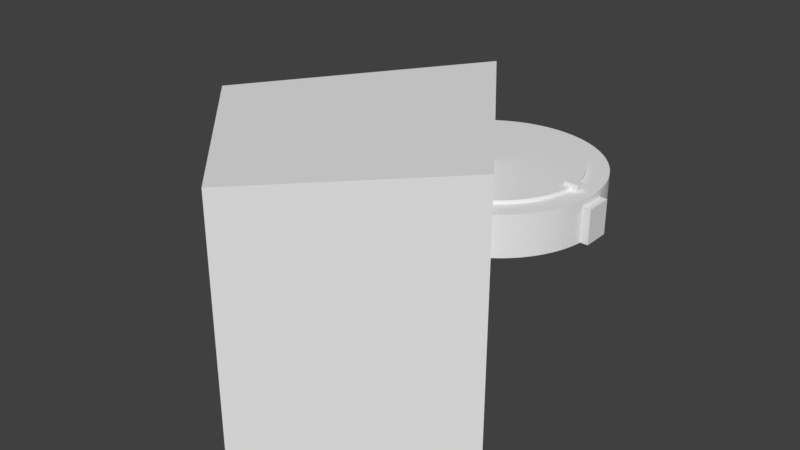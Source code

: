 # Source: compass_handle6.blend  (saved by Blender 2.79.0; exported with 4.5.12 LTS)
import bpy
from mathutils import Matrix  # noqa: F401  (used for matrix-valued properties, if any)

bpy.ops.wm.read_factory_settings(use_empty=True)
scene = bpy.context.scene
scene.name = 'Scene'

# ---- collections
col_collection_1 = bpy.data.collections.new('Collection 1'); scene.collection.children.link(col_collection_1)

# ---- world
world_world = bpy.data.worlds.new('World'); scene.world = world_world
world_world.color = (0.05088, 0.05088, 0.05088)
world_world.use_sun_shadow = False
world_world.sun_shadow_jitter_overblur = 0.0
world_world.cycles.sampling_method = 'MANUAL'

# ---- meshes
me_cube_003 = bpy.data.meshes.new('Cube.003')
me_cube_003.from_pydata([(-7.9, -0.135, -0.575), (-7.9, -0.135, 1.425), (-7.9, 0.135, -0.575), (-7.9, 0.135, 1.425), (-6.1, -0.135, -0.575), (-6.1, -0.135, 1.425), (-6.1, 0.135, -0.575), (-6.1, 0.135, 1.425)], [], [(0, 1, 3, 2), (2, 3, 7, 6), (6, 7, 5, 4), (4, 5, 1, 0), (2, 6, 4, 0), (7, 3, 1, 5)])
me_cube_003.use_remesh_preserve_volume = False
me_cube_003.use_remesh_preserve_attributes = False
me_cube_003.use_mirror_vertex_groups = False
me_cube_003.update()
me_cube_002 = bpy.data.meshes.new('Cube.002')
me_cube_002.from_pydata([(-0.5667, -0.135, -0.575), (-0.5667, -0.135, 1.425), (-0.5667, 0.135, -0.575), (-0.5667, 0.135, 1.425), (1.233, -0.135, -0.575), (1.233, -0.135, 1.425), (1.233, 0.135, -0.575), (1.233, 0.135, 1.425)], [], [(0, 1, 3, 2), (2, 3, 7, 6), (6, 7, 5, 4), (4, 5, 1, 0), (2, 6, 4, 0), (7, 3, 1, 5)])
me_cube_002.use_remesh_preserve_volume = False
me_cube_002.use_remesh_preserve_attributes = False
me_cube_002.use_mirror_vertex_groups = False
me_cube_002.update()
me_cube_001 = bpy.data.meshes.new('Cube.001')
me_cube_001.from_pydata([(-4.333, -1.0, -0.15), (-4.333, -1.0, 1.0), (-4.333, 1.0, -0.15), (-4.333, 1.0, 1.0), (-2.333, -1.0, -0.15), (-2.333, -1.0, 1.0), (-2.333, 1.0, -0.15), (-2.333, 1.0, 1.0)], [], [(0, 1, 3, 2), (2, 3, 7, 6), (6, 7, 5, 4), (4, 5, 1, 0), (2, 6, 4, 0), (7, 3, 1, 5)])
me_cube_001.use_remesh_preserve_volume = False
me_cube_001.use_remesh_preserve_attributes = False
me_cube_001.use_mirror_vertex_groups = False
me_cube_001.update()
me_cube = bpy.data.meshes.new('Cube')
me_cube.from_pydata([(-8.667, -0.15, 0.5), (6.667, -0.15, 0.5), (-8.667, 0.15, 0.5), (6.667, 0.15, 0.5), (-8.667, -0.15, 0.3), (6.667, -0.15, 0.3), (-8.667, 0.15, 0.3), (6.667, 0.15, 0.3)], [], [(0, 1, 3, 2), (2, 3, 7, 6), (6, 7, 5, 4), (4, 5, 1, 0), (2, 6, 4, 0), (7, 3, 1, 5)])
me_cube.use_remesh_preserve_volume = False
me_cube.use_remesh_preserve_attributes = False
me_cube.use_mirror_vertex_groups = False
me_cube.update()
me_rightlump = bpy.data.meshes.new('RightLump')
me_rightlump.from_pydata([(3.3, -0.4, -0.55), (3.3, -0.4, 0.45), (3.3, 0.4, -0.55), (3.3, 0.4, 0.45), (2.85, -0.4, -0.55), (2.85, -0.4, 0.45), (2.85, 0.4, -0.55), (2.85, 0.4, 0.45)], [], [(0, 1, 3, 2), (2, 3, 7, 6), (6, 7, 5, 4), (4, 5, 1, 0), (2, 6, 4, 0), (7, 3, 1, 5)])
me_rightlump.use_remesh_preserve_volume = False
me_rightlump.use_remesh_preserve_attributes = False
me_rightlump.use_mirror_vertex_groups = False
me_rightlump.update()
me_openingcut = bpy.data.meshes.new('OpeningCut')
me_openingcut.from_pydata([(-4.015, -5.734, -3.5), (-4.015, -5.734, 3.5), (0.0, 0.0, -3.5), (0.0, 0.0, 3.5), (0.0, -9.899, -3.5), (0.0, -9.899, 3.5), (4.015, -5.734, -3.5), (4.015, -5.734, 3.5)], [], [(0, 1, 3, 2), (2, 3, 7, 6), (6, 7, 5, 4), (4, 5, 1, 0), (2, 6, 4, 0), (7, 3, 1, 5)])
me_openingcut.use_remesh_preserve_volume = False
me_openingcut.use_remesh_preserve_attributes = False
me_openingcut.use_mirror_vertex_groups = False
me_openingcut.update()
me_handle = bpy.data.meshes.new('Handle')
me_handle.from_pydata([(-4.076, 1.66, -0.55), (-4.076, 1.66, 0.45), (-3.476, 2.7, -0.55), (-3.476, 2.7, 0.45), (-2.177, 1.95, -0.55), (-2.177, 1.95, 0.45), (-2.777, 0.9104, -0.55), (-2.777, 0.9104, 0.45)], [], [(0, 1, 3, 2), (4, 5, 7, 6), (6, 7, 1, 0), (2, 3, 5, 4), (1, 7, 5, 3), (2, 4, 6, 0)])
me_handle.use_remesh_preserve_volume = False
me_handle.use_remesh_preserve_attributes = False
me_handle.use_mirror_vertex_groups = False
me_handle.update()
me_compassridgecut = bpy.data.meshes.new('CompassRidgeCut')
me_compassridgecut.from_pydata([(2.3, -0.125, -0.75), (2.3, -0.125, 0.85), (2.3, 0.125, -0.75), (2.3, 0.125, 0.85), (2.725, -0.125, -0.75), (2.725, -0.125, 0.85), (2.725, 0.125, -0.75), (2.725, 0.125, 0.85), (-2.3, -0.125, -0.75), (-2.3, -0.125, 0.85), (-2.3, 0.125, -0.75), (-2.3, 0.125, 0.85), (-2.725, -0.125, -0.75), (-2.725, -0.125, 0.85), (-2.725, 0.125, -0.75), (-2.725, 0.125, 0.85)], [], [(0, 1, 3, 2), (2, 3, 7, 6), (6, 7, 5, 4), (4, 5, 1, 0), (2, 6, 4, 0), (7, 3, 1, 5), (8, 9, 11, 10), (10, 11, 15, 14), (14, 15, 13, 12), (12, 13, 9, 8), (10, 14, 12, 8), (15, 11, 9, 13)])
me_compassridgecut.use_remesh_preserve_volume = False
me_compassridgecut.use_remesh_preserve_attributes = False
me_compassridgecut.use_mirror_vertex_groups = False
me_compassridgecut.update()
me_compasscut = bpy.data.meshes.new('CompassCut')
me_compasscut.from_pydata([(0.0, 2.5, -0.65), (0.0, 2.5, 0.75), (0.1227, 2.497, -0.65), (0.1227, 2.497, 0.75), (0.245, 2.488, -0.65), (0.245, 2.488, 0.75), (0.3668, 2.473, -0.65), (0.3668, 2.473, 0.75), (0.4877, 2.452, -0.65), (0.4877, 2.452, 0.75), (0.6075, 2.425, -0.65), (0.6075, 2.425, 0.75), (0.7257, 2.392, -0.65), (0.7257, 2.392, 0.75), (0.8422, 2.354, -0.65), (0.8422, 2.354, 0.75), (0.9567, 2.31, -0.65), (0.9567, 2.31, 0.75), (1.069, 2.26, -0.65), (1.069, 2.26, 0.75), (1.178, 2.205, -0.65), (1.178, 2.205, 0.75), (1.285, 2.144, -0.65), (1.285, 2.144, 0.75), (1.389, 2.079, -0.65), (1.389, 2.079, 0.75), (1.489, 2.008, -0.65), (1.489, 2.008, 0.75), (1.586, 1.933, -0.65), (1.586, 1.933, 0.75), (1.679, 1.852, -0.65), (1.679, 1.852, 0.75), (1.768, 1.768, -0.65), (1.768, 1.768, 0.75), (1.852, 1.679, -0.65), (1.852, 1.679, 0.75), (1.933, 1.586, -0.65), (1.933, 1.586, 0.75), (2.008, 1.489, -0.65), (2.008, 1.489, 0.75), (2.079, 1.389, -0.65), (2.079, 1.389, 0.75), (2.144, 1.285, -0.65), (2.144, 1.285, 0.75), (2.205, 1.178, -0.65), (2.205, 1.178, 0.75), (2.26, 1.069, -0.65), (2.26, 1.069, 0.75), (2.31, 0.9567, -0.65), (2.31, 0.9567, 0.75), (2.354, 0.8422, -0.65), (2.354, 0.8422, 0.75), (2.392, 0.7257, -0.65), (2.392, 0.7257, 0.75), (2.425, 0.6074, -0.65), (2.425, 0.6074, 0.75), (2.452, 0.4877, -0.65), (2.452, 0.4877, 0.75), (2.473, 0.3668, -0.65), (2.473, 0.3668, 0.75), (2.488, 0.245, -0.65), (2.488, 0.245, 0.75), (2.497, 0.1227, -0.65), (2.497, 0.1227, 0.75), (2.5, -1.003e-06, -0.65), (2.5, -1.003e-06, 0.75), (2.497, -0.1227, -0.65), (2.497, -0.1227, 0.75), (2.488, -0.245, -0.65), (2.488, -0.245, 0.75), (2.473, -0.3668, -0.65), (2.473, -0.3668, 0.75), (2.452, -0.4877, -0.65), (2.452, -0.4877, 0.75), (2.425, -0.6075, -0.65), (2.425, -0.6075, 0.75), (2.392, -0.7257, -0.65), (2.392, -0.7257, 0.75), (2.354, -0.8422, -0.65), (2.354, -0.8422, 0.75), (2.31, -0.9567, -0.65), (2.31, -0.9567, 0.75), (2.26, -1.069, -0.65), (2.26, -1.069, 0.75), (2.205, -1.178, -0.65), (2.205, -1.178, 0.75), (2.144, -1.285, -0.65), (2.144, -1.285, 0.75), (2.079, -1.389, -0.65), (2.079, -1.389, 0.75), (2.008, -1.489, -0.65), (2.008, -1.489, 0.75), (1.933, -1.586, -0.65), (1.933, -1.586, 0.75), (1.852, -1.679, -0.65), (1.852, -1.679, 0.75), (1.768, -1.768, -0.65), (1.768, -1.768, 0.75), (1.679, -1.852, -0.65), (1.679, -1.852, 0.75), (1.586, -1.933, -0.65), (1.586, -1.933, 0.75), (1.489, -2.008, -0.65), (1.489, -2.008, 0.75), (1.389, -2.079, -0.65), (1.389, -2.079, 0.75), (1.285, -2.144, -0.65), (1.285, -2.144, 0.75), (1.178, -2.205, -0.65), (1.178, -2.205, 0.75), (1.069, -2.26, -0.65), (1.069, -2.26, 0.75), (0.9567, -2.31, -0.65), (0.9567, -2.31, 0.75), (0.8422, -2.354, -0.65), (0.8422, -2.354, 0.75), (0.7257, -2.392, -0.65), (0.7257, -2.392, 0.75), (0.6075, -2.425, -0.65), (0.6075, -2.425, 0.75), (0.4877, -2.452, -0.65), (0.4877, -2.452, 0.75), (0.3668, -2.473, -0.65), (0.3668, -2.473, 0.75), (0.245, -2.488, -0.65), (0.245, -2.488, 0.75), (0.1227, -2.497, -0.65), (0.1227, -2.497, 0.75), (4.55e-06, -2.5, -0.65), (4.55e-06, -2.5, 0.75), (-0.1227, -2.497, -0.65), (-0.1227, -2.497, 0.75), (-0.245, -2.488, -0.65), (-0.245, -2.488, 0.75), (-0.3668, -2.473, -0.65), (-0.3668, -2.473, 0.75), (-0.4877, -2.452, -0.65), (-0.4877, -2.452, 0.75), (-0.6074, -2.425, -0.65), (-0.6074, -2.425, 0.75), (-0.7257, -2.392, -0.65), (-0.7257, -2.392, 0.75), (-0.8422, -2.354, -0.65), (-0.8422, -2.354, 0.75), (-0.9567, -2.31, -0.65), (-0.9567, -2.31, 0.75), (-1.069, -2.26, -0.65), (-1.069, -2.26, 0.75), (-1.178, -2.205, -0.65), (-1.178, -2.205, 0.75), (-1.285, -2.144, -0.65), (-1.285, -2.144, 0.75), (-1.389, -2.079, -0.65), (-1.389, -2.079, 0.75), (-1.489, -2.008, -0.65), (-1.489, -2.008, 0.75), (-1.586, -1.933, -0.65), (-1.586, -1.933, 0.75), (-1.679, -1.852, -0.65), (-1.679, -1.852, 0.75), (-1.768, -1.768, -0.65), (-1.768, -1.768, 0.75), (-1.852, -1.679, -0.65), (-1.852, -1.679, 0.75), (-1.933, -1.586, -0.65), (-1.933, -1.586, 0.75), (-2.008, -1.489, -0.65), (-2.008, -1.489, 0.75), (-2.079, -1.389, -0.65), (-2.079, -1.389, 0.75), (-2.144, -1.285, -0.65), (-2.144, -1.285, 0.75), (-2.205, -1.178, -0.65), (-2.205, -1.178, 0.75), (-2.26, -1.069, -0.65), (-2.26, -1.069, 0.75), (-2.31, -0.9567, -0.65), (-2.31, -0.9567, 0.75), (-2.354, -0.8422, -0.65), (-2.354, -0.8422, 0.75), (-2.392, -0.7257, -0.65), (-2.392, -0.7257, 0.75), (-2.425, -0.6075, -0.65), (-2.425, -0.6075, 0.75), (-2.452, -0.4877, -0.65), (-2.452, -0.4877, 0.75), (-2.473, -0.3668, -0.65), (-2.473, -0.3668, 0.75), (-2.488, -0.245, -0.65), (-2.488, -0.245, 0.75), (-2.497, -0.1227, -0.65), (-2.497, -0.1227, 0.75), (-2.5, -3.546e-06, -0.65), (-2.5, -3.546e-06, 0.75), (-2.497, 0.1227, -0.65), (-2.497, 0.1227, 0.75), (-2.488, 0.245, -0.65), (-2.488, 0.245, 0.75), (-2.473, 0.3668, -0.65), (-2.473, 0.3668, 0.75), (-2.452, 0.4877, -0.65), (-2.452, 0.4877, 0.75), (-2.425, 0.6074, -0.65), (-2.425, 0.6074, 0.75), (-2.392, 0.7257, -0.65), (-2.392, 0.7257, 0.75), (-2.354, 0.8422, -0.65), (-2.354, 0.8422, 0.75), (-2.31, 0.9567, -0.65), (-2.31, 0.9567, 0.75), (-2.26, 1.069, -0.65), (-2.26, 1.069, 0.75), (-2.205, 1.178, -0.65), (-2.205, 1.178, 0.75), (-2.144, 1.285, -0.65), (-2.144, 1.285, 0.75), (-2.079, 1.389, -0.65), (-2.079, 1.389, 0.75), (-2.008, 1.489, -0.65), (-2.008, 1.489, 0.75), (-1.933, 1.586, -0.65), (-1.933, 1.586, 0.75), (-1.852, 1.679, -0.65), (-1.852, 1.679, 0.75), (-1.768, 1.768, -0.65), (-1.768, 1.768, 0.75), (-1.679, 1.852, -0.65), (-1.679, 1.852, 0.75), (-1.586, 1.933, -0.65), (-1.586, 1.933, 0.75), (-1.489, 2.008, -0.65), (-1.489, 2.008, 0.75), (-1.389, 2.079, -0.65), (-1.389, 2.079, 0.75), (-1.285, 2.144, -0.65), (-1.285, 2.144, 0.75), (-1.178, 2.205, -0.65), (-1.178, 2.205, 0.75), (-1.069, 2.26, -0.65), (-1.069, 2.26, 0.75), (-0.9567, 2.31, -0.65), (-0.9567, 2.31, 0.75), (-0.8422, 2.354, -0.65), (-0.8422, 2.354, 0.75), (-0.7257, 2.392, -0.65), (-0.7257, 2.392, 0.75), (-0.6074, 2.425, -0.65), (-0.6074, 2.425, 0.75), (-0.4877, 2.452, -0.65), (-0.4877, 2.452, 0.75), (-0.3668, 2.473, -0.65), (-0.3668, 2.473, 0.75), (-0.245, 2.488, -0.65), (-0.245, 2.488, 0.75), (-0.1227, 2.497, -0.65), (-0.1227, 2.497, 0.75)], [], [(0, 1, 3, 2), (2, 3, 5, 4), (4, 5, 7, 6), (6, 7, 9, 8), (8, 9, 11, 10), (10, 11, 13, 12), (12, 13, 15, 14), (14, 15, 17, 16), (16, 17, 19, 18), (18, 19, 21, 20), (20, 21, 23, 22), (22, 23, 25, 24), (24, 25, 27, 26), (26, 27, 29, 28), (28, 29, 31, 30), (30, 31, 33, 32), (32, 33, 35, 34), (34, 35, 37, 36), (36, 37, 39, 38), (38, 39, 41, 40), (40, 41, 43, 42), (42, 43, 45, 44), (44, 45, 47, 46), (46, 47, 49, 48), (48, 49, 51, 50), (50, 51, 53, 52), (52, 53, 55, 54), (54, 55, 57, 56), (56, 57, 59, 58), (58, 59, 61, 60), (60, 61, 63, 62), (62, 63, 65, 64), (64, 65, 67, 66), (66, 67, 69, 68), (68, 69, 71, 70), (70, 71, 73, 72), (72, 73, 75, 74), (74, 75, 77, 76), (76, 77, 79, 78), (78, 79, 81, 80), (80, 81, 83, 82), (82, 83, 85, 84), (84, 85, 87, 86), (86, 87, 89, 88), (88, 89, 91, 90), (90, 91, 93, 92), (92, 93, 95, 94), (94, 95, 97, 96), (96, 97, 99, 98), (98, 99, 101, 100), (100, 101, 103, 102), (102, 103, 105, 104), (104, 105, 107, 106), (106, 107, 109, 108), (108, 109, 111, 110), (110, 111, 113, 112), (112, 113, 115, 114), (114, 115, 117, 116), (116, 117, 119, 118), (118, 119, 121, 120), (120, 121, 123, 122), (122, 123, 125, 124), (124, 125, 127, 126), (126, 127, 129, 128), (128, 129, 131, 130), (130, 131, 133, 132), (132, 133, 135, 134), (134, 135, 137, 136), (136, 137, 139, 138), (138, 139, 141, 140), (140, 141, 143, 142), (142, 143, 145, 144), (144, 145, 147, 146), (146, 147, 149, 148), (148, 149, 151, 150), (150, 151, 153, 152), (152, 153, 155, 154), (154, 155, 157, 156), (156, 157, 159, 158), (158, 159, 161, 160), (160, 161, 163, 162), (162, 163, 165, 164), (164, 165, 167, 166), (166, 167, 169, 168), (168, 169, 171, 170), (170, 171, 173, 172), (172, 173, 175, 174), (174, 175, 177, 176), (176, 177, 179, 178), (178, 179, 181, 180), (180, 181, 183, 182), (182, 183, 185, 184), (184, 185, 187, 186), (186, 187, 189, 188), (188, 189, 191, 190), (190, 191, 193, 192), (192, 193, 195, 194), (194, 195, 197, 196), (196, 197, 199, 198), (198, 199, 201, 200), (200, 201, 203, 202), (202, 203, 205, 204), (204, 205, 207, 206), (206, 207, 209, 208), (208, 209, 211, 210), (210, 211, 213, 212), (212, 213, 215, 214), (214, 215, 217, 216), (216, 217, 219, 218), (218, 219, 221, 220), (220, 221, 223, 222), (222, 223, 225, 224), (224, 225, 227, 226), (226, 227, 229, 228), (228, 229, 231, 230), (230, 231, 233, 232), (232, 233, 235, 234), (234, 235, 237, 236), (236, 237, 239, 238), (238, 239, 241, 240), (240, 241, 243, 242), (242, 243, 245, 244), (244, 245, 247, 246), (246, 247, 249, 248), (248, 249, 251, 250), (250, 251, 253, 252), (3, 1, 255, 253, 251, 249, 247, 245, 243, 241, 239, 237, 235, 233, 231, 229, 227, 225, 223, 221, 219, 217, 215, 213, 211, 209, 207, 205, 203, 201, 199, 197, 195, 193, 191, 189, 187, 185, 183, 181, 179, 177, 175, 173, 171, 169, 167, 165, 163, 161, 159, 157, 155, 153, 151, 149, 147, 145, 143, 141, 139, 137, 135, 133, 131, 129, 127, 125, 123, 121, 119, 117, 115, 113, 111, 109, 107, 105, 103, 101, 99, 97, 95, 93, 91, 89, 87, 85, 83, 81, 79, 77, 75, 73, 71, 69, 67, 65, 63, 61, 59, 57, 55, 53, 51, 49, 47, 45, 43, 41, 39, 37, 35, 33, 31, 29, 27, 25, 23, 21, 19, 17, 15, 13, 11, 9, 7, 5), (252, 253, 255, 254), (254, 255, 1, 0), (0, 2, 4, 6, 8, 10, 12, 14, 16, 18, 20, 22, 24, 26, 28, 30, 32, 34, 36, 38, 40, 42, 44, 46, 48, 50, 52, 54, 56, 58, 60, 62, 64, 66, 68, 70, 72, 74, 76, 78, 80, 82, 84, 86, 88, 90, 92, 94, 96, 98, 100, 102, 104, 106, 108, 110, 112, 114, 116, 118, 120, 122, 124, 126, 128, 130, 132, 134, 136, 138, 140, 142, 144, 146, 148, 150, 152, 154, 156, 158, 160, 162, 164, 166, 168, 170, 172, 174, 176, 178, 180, 182, 184, 186, 188, 190, 192, 194, 196, 198, 200, 202, 204, 206, 208, 210, 212, 214, 216, 218, 220, 222, 224, 226, 228, 230, 232, 234, 236, 238, 240, 242, 244, 246, 248, 250, 252, 254)])
me_compasscut.use_remesh_preserve_volume = False
me_compasscut.use_remesh_preserve_attributes = False
me_compasscut.use_mirror_vertex_groups = False
me_compasscut.update()
me_main = bpy.data.meshes.new('Main')
me_main.from_pydata([(0.0, 3.1, -0.55), (0.0, 3.1, 0.65), (0.1521, 3.096, -0.55), (0.1521, 3.096, 0.65), (0.3039, 3.085, -0.55), (0.3039, 3.085, 0.65), (0.4549, 3.066, -0.55), (0.4549, 3.066, 0.65), (0.6048, 3.04, -0.55), (0.6048, 3.04, 0.65), (0.7532, 3.007, -0.55), (0.7532, 3.007, 0.65), (0.8999, 2.967, -0.55), (0.8999, 2.967, 0.65), (1.044, 2.919, -0.55), (1.044, 2.919, 0.65), (1.186, 2.864, -0.55), (1.186, 2.864, 0.65), (1.325, 2.802, -0.55), (1.325, 2.802, 0.65), (1.461, 2.734, -0.55), (1.461, 2.734, 0.65), (1.594, 2.659, -0.55), (1.594, 2.659, 0.65), (1.722, 2.578, -0.55), (1.722, 2.578, 0.65), (1.847, 2.49, -0.55), (1.847, 2.49, 0.65), (1.967, 2.396, -0.55), (1.967, 2.396, 0.65), (2.082, 2.297, -0.55), (2.082, 2.297, 0.65), (2.192, 2.192, -0.55), (2.192, 2.192, 0.65), (2.297, 2.082, -0.55), (2.297, 2.082, 0.65), (2.396, 1.967, -0.55), (2.396, 1.967, 0.65), (2.49, 1.847, -0.55), (2.49, 1.847, 0.65), (2.578, 1.722, -0.55), (2.578, 1.722, 0.65), (2.659, 1.594, -0.55), (2.659, 1.594, 0.65), (2.734, 1.461, -0.55), (2.734, 1.461, 0.65), (2.802, 1.325, -0.55), (2.802, 1.325, 0.65), (2.864, 1.186, -0.55), (2.864, 1.186, 0.65), (2.919, 1.044, -0.55), (2.919, 1.044, 0.65), (2.967, 0.8999, -0.55), (2.967, 0.8999, 0.65), (3.007, 0.7532, -0.55), (3.007, 0.7532, 0.65), (3.04, 0.6048, -0.55), (3.04, 0.6048, 0.65), (3.066, 0.4549, -0.55), (3.066, 0.4549, 0.65), (3.085, 0.3039, -0.55), (3.085, 0.3039, 0.65), (3.096, 0.1521, -0.55), (3.096, 0.1521, 0.65), (3.1, -1.244e-06, -0.55), (3.1, -1.244e-06, 0.65), (3.096, -0.1521, -0.55), (3.096, -0.1521, 0.65), (3.085, -0.3039, -0.55), (3.085, -0.3039, 0.65), (3.066, -0.4549, -0.55), (3.066, -0.4549, 0.65), (3.04, -0.6048, -0.55), (3.04, -0.6048, 0.65), (3.007, -0.7532, -0.55), (3.007, -0.7532, 0.65), (2.967, -0.8999, -0.55), (2.967, -0.8999, 0.65), (2.919, -1.044, -0.55), (2.919, -1.044, 0.65), (2.864, -1.186, -0.55), (2.864, -1.186, 0.65), (2.802, -1.325, -0.55), (2.802, -1.325, 0.65), (2.734, -1.461, -0.55), (2.734, -1.461, 0.65), (2.659, -1.594, -0.55), (2.659, -1.594, 0.65), (2.578, -1.722, -0.55), (2.578, -1.722, 0.65), (2.49, -1.847, -0.55), (2.49, -1.847, 0.65), (2.396, -1.967, -0.55), (2.396, -1.967, 0.65), (2.297, -2.082, -0.55), (2.297, -2.082, 0.65), (2.192, -2.192, -0.55), (2.192, -2.192, 0.65), (2.082, -2.297, -0.55), (2.082, -2.297, 0.65), (1.967, -2.396, -0.55), (1.967, -2.396, 0.65), (1.847, -2.49, -0.55), (1.847, -2.49, 0.65), (1.722, -2.578, -0.55), (1.722, -2.578, 0.65), (1.594, -2.659, -0.55), (1.594, -2.659, 0.65), (1.461, -2.734, -0.55), (1.461, -2.734, 0.65), (1.325, -2.802, -0.55), (1.325, -2.802, 0.65), (1.186, -2.864, -0.55), (1.186, -2.864, 0.65), (1.044, -2.919, -0.55), (1.044, -2.919, 0.65), (0.8999, -2.967, -0.55), (0.8999, -2.967, 0.65), (0.7532, -3.007, -0.55), (0.7532, -3.007, 0.65), (0.6048, -3.04, -0.55), (0.6048, -3.04, 0.65), (0.4549, -3.066, -0.55), (0.4549, -3.066, 0.65), (0.3039, -3.085, -0.55), (0.3039, -3.085, 0.65), (0.1521, -3.096, -0.55), (0.1521, -3.096, 0.65), (5.642e-06, -3.1, -0.55), (5.642e-06, -3.1, 0.65), (-0.1521, -3.096, -0.55), (-0.1521, -3.096, 0.65), (-0.3038, -3.085, -0.55), (-0.3038, -3.085, 0.65), (-0.4549, -3.066, -0.55), (-0.4549, -3.066, 0.65), (-0.6048, -3.04, -0.55), (-0.6048, -3.04, 0.65), (-0.7532, -3.007, -0.55), (-0.7532, -3.007, 0.65), (-0.8999, -2.967, -0.55), (-0.8999, -2.967, 0.65), (-1.044, -2.919, -0.55), (-1.044, -2.919, 0.65), (-1.186, -2.864, -0.55), (-1.186, -2.864, 0.65), (-1.325, -2.802, -0.55), (-1.325, -2.802, 0.65), (-1.461, -2.734, -0.55), (-1.461, -2.734, 0.65), (-1.594, -2.659, -0.55), (-1.594, -2.659, 0.65), (-1.722, -2.578, -0.55), (-1.722, -2.578, 0.65), (-1.847, -2.49, -0.55), (-1.847, -2.49, 0.65), (-1.967, -2.396, -0.55), (-1.967, -2.396, 0.65), (-2.082, -2.297, -0.55), (-2.082, -2.297, 0.65), (-2.192, -2.192, -0.55), (-2.192, -2.192, 0.65), (-2.297, -2.082, -0.55), (-2.297, -2.082, 0.65), (-2.396, -1.967, -0.55), (-2.396, -1.967, 0.65), (-2.49, -1.847, -0.55), (-2.49, -1.847, 0.65), (-2.578, -1.722, -0.55), (-2.578, -1.722, 0.65), (-2.659, -1.594, -0.55), (-2.659, -1.594, 0.65), (-2.734, -1.461, -0.55), (-2.734, -1.461, 0.65), (-2.802, -1.325, -0.55), (-2.802, -1.325, 0.65), (-2.864, -1.186, -0.55), (-2.864, -1.186, 0.65), (-2.919, -1.044, -0.55), (-2.919, -1.044, 0.65), (-2.967, -0.8999, -0.55), (-2.967, -0.8999, 0.65), (-3.007, -0.7532, -0.55), (-3.007, -0.7532, 0.65), (-3.04, -0.6048, -0.55), (-3.04, -0.6048, 0.65), (-3.066, -0.4549, -0.55), (-3.066, -0.4549, 0.65), (-3.085, -0.3039, -0.55), (-3.085, -0.3039, 0.65), (-3.096, -0.1521, -0.55), (-3.096, -0.1521, 0.65), (-3.1, -4.398e-06, -0.55), (-3.1, -4.398e-06, 0.65), (-3.096, 0.1521, -0.55), (-3.096, 0.1521, 0.65), (-3.085, 0.3038, -0.55), (-3.085, 0.3038, 0.65), (-3.066, 0.4549, -0.55), (-3.066, 0.4549, 0.65), (-3.04, 0.6048, -0.55), (-3.04, 0.6048, 0.65), (-3.007, 0.7532, -0.55), (-3.007, 0.7532, 0.65), (-2.967, 0.8999, -0.55), (-2.967, 0.8999, 0.65), (-2.919, 1.044, -0.55), (-2.919, 1.044, 0.65), (-2.864, 1.186, -0.55), (-2.864, 1.186, 0.65), (-2.802, 1.325, -0.55), (-2.802, 1.325, 0.65), (-2.734, 1.461, -0.55), (-2.734, 1.461, 0.65), (-2.659, 1.594, -0.55), (-2.659, 1.594, 0.65), (-2.578, 1.722, -0.55), (-2.578, 1.722, 0.65), (-2.49, 1.847, -0.55), (-2.49, 1.847, 0.65), (-2.396, 1.967, -0.55), (-2.396, 1.967, 0.65), (-2.297, 2.082, -0.55), (-2.297, 2.082, 0.65), (-2.192, 2.192, -0.55), (-2.192, 2.192, 0.65), (-2.082, 2.297, -0.55), (-2.082, 2.297, 0.65), (-1.967, 2.396, -0.55), (-1.967, 2.396, 0.65), (-1.847, 2.49, -0.55), (-1.847, 2.49, 0.65), (-1.722, 2.578, -0.55), (-1.722, 2.578, 0.65), (-1.594, 2.659, -0.55), (-1.594, 2.659, 0.65), (-1.461, 2.734, -0.55), (-1.461, 2.734, 0.65), (-1.325, 2.802, -0.55), (-1.325, 2.802, 0.65), (-1.186, 2.864, -0.55), (-1.186, 2.864, 0.65), (-1.044, 2.919, -0.55), (-1.044, 2.919, 0.65), (-0.8999, 2.967, -0.55), (-0.8999, 2.967, 0.65), (-0.7532, 3.007, -0.55), (-0.7532, 3.007, 0.65), (-0.6048, 3.04, -0.55), (-0.6048, 3.04, 0.65), (-0.4549, 3.066, -0.55), (-0.4549, 3.066, 0.65), (-0.3038, 3.085, -0.55), (-0.3038, 3.085, 0.65), (-0.1521, 3.096, -0.55), (-0.1521, 3.096, 0.65)], [], [(0, 1, 3, 2), (2, 3, 5, 4), (4, 5, 7, 6), (6, 7, 9, 8), (8, 9, 11, 10), (10, 11, 13, 12), (12, 13, 15, 14), (14, 15, 17, 16), (16, 17, 19, 18), (18, 19, 21, 20), (20, 21, 23, 22), (22, 23, 25, 24), (24, 25, 27, 26), (26, 27, 29, 28), (28, 29, 31, 30), (30, 31, 33, 32), (32, 33, 35, 34), (34, 35, 37, 36), (36, 37, 39, 38), (38, 39, 41, 40), (40, 41, 43, 42), (42, 43, 45, 44), (44, 45, 47, 46), (46, 47, 49, 48), (48, 49, 51, 50), (50, 51, 53, 52), (52, 53, 55, 54), (54, 55, 57, 56), (56, 57, 59, 58), (58, 59, 61, 60), (60, 61, 63, 62), (62, 63, 65, 64), (64, 65, 67, 66), (66, 67, 69, 68), (68, 69, 71, 70), (70, 71, 73, 72), (72, 73, 75, 74), (74, 75, 77, 76), (76, 77, 79, 78), (78, 79, 81, 80), (80, 81, 83, 82), (82, 83, 85, 84), (84, 85, 87, 86), (86, 87, 89, 88), (88, 89, 91, 90), (90, 91, 93, 92), (92, 93, 95, 94), (94, 95, 97, 96), (96, 97, 99, 98), (98, 99, 101, 100), (100, 101, 103, 102), (102, 103, 105, 104), (104, 105, 107, 106), (106, 107, 109, 108), (108, 109, 111, 110), (110, 111, 113, 112), (112, 113, 115, 114), (114, 115, 117, 116), (116, 117, 119, 118), (118, 119, 121, 120), (120, 121, 123, 122), (122, 123, 125, 124), (124, 125, 127, 126), (126, 127, 129, 128), (128, 129, 131, 130), (130, 131, 133, 132), (132, 133, 135, 134), (134, 135, 137, 136), (136, 137, 139, 138), (138, 139, 141, 140), (140, 141, 143, 142), (142, 143, 145, 144), (144, 145, 147, 146), (146, 147, 149, 148), (148, 149, 151, 150), (150, 151, 153, 152), (152, 153, 155, 154), (154, 155, 157, 156), (156, 157, 159, 158), (158, 159, 161, 160), (160, 161, 163, 162), (162, 163, 165, 164), (164, 165, 167, 166), (166, 167, 169, 168), (168, 169, 171, 170), (170, 171, 173, 172), (172, 173, 175, 174), (174, 175, 177, 176), (176, 177, 179, 178), (178, 179, 181, 180), (180, 181, 183, 182), (182, 183, 185, 184), (184, 185, 187, 186), (186, 187, 189, 188), (188, 189, 191, 190), (190, 191, 193, 192), (192, 193, 195, 194), (194, 195, 197, 196), (196, 197, 199, 198), (198, 199, 201, 200), (200, 201, 203, 202), (202, 203, 205, 204), (204, 205, 207, 206), (206, 207, 209, 208), (208, 209, 211, 210), (210, 211, 213, 212), (212, 213, 215, 214), (214, 215, 217, 216), (216, 217, 219, 218), (218, 219, 221, 220), (220, 221, 223, 222), (222, 223, 225, 224), (224, 225, 227, 226), (226, 227, 229, 228), (228, 229, 231, 230), (230, 231, 233, 232), (232, 233, 235, 234), (234, 235, 237, 236), (236, 237, 239, 238), (238, 239, 241, 240), (240, 241, 243, 242), (242, 243, 245, 244), (244, 245, 247, 246), (246, 247, 249, 248), (248, 249, 251, 250), (250, 251, 253, 252), (3, 1, 255, 253, 251, 249, 247, 245, 243, 241, 239, 237, 235, 233, 231, 229, 227, 225, 223, 221, 219, 217, 215, 213, 211, 209, 207, 205, 203, 201, 199, 197, 195, 193, 191, 189, 187, 185, 183, 181, 179, 177, 175, 173, 171, 169, 167, 165, 163, 161, 159, 157, 155, 153, 151, 149, 147, 145, 143, 141, 139, 137, 135, 133, 131, 129, 127, 125, 123, 121, 119, 117, 115, 113, 111, 109, 107, 105, 103, 101, 99, 97, 95, 93, 91, 89, 87, 85, 83, 81, 79, 77, 75, 73, 71, 69, 67, 65, 63, 61, 59, 57, 55, 53, 51, 49, 47, 45, 43, 41, 39, 37, 35, 33, 31, 29, 27, 25, 23, 21, 19, 17, 15, 13, 11, 9, 7, 5), (252, 253, 255, 254), (254, 255, 1, 0), (0, 2, 4, 6, 8, 10, 12, 14, 16, 18, 20, 22, 24, 26, 28, 30, 32, 34, 36, 38, 40, 42, 44, 46, 48, 50, 52, 54, 56, 58, 60, 62, 64, 66, 68, 70, 72, 74, 76, 78, 80, 82, 84, 86, 88, 90, 92, 94, 96, 98, 100, 102, 104, 106, 108, 110, 112, 114, 116, 118, 120, 122, 124, 126, 128, 130, 132, 134, 136, 138, 140, 142, 144, 146, 148, 150, 152, 154, 156, 158, 160, 162, 164, 166, 168, 170, 172, 174, 176, 178, 180, 182, 184, 186, 188, 190, 192, 194, 196, 198, 200, 202, 204, 206, 208, 210, 212, 214, 216, 218, 220, 222, 224, 226, 228, 230, 232, 234, 236, 238, 240, 242, 244, 246, 248, 250, 252, 254)])
me_main.use_remesh_preserve_volume = False
me_main.use_remesh_preserve_attributes = False
me_main.use_mirror_vertex_groups = False
me_main.update()

# ---- objects
ob_clipcut4 = bpy.data.objects.new('ClipCut4', me_cube_003)
ob_clipcut3 = bpy.data.objects.new('ClipCut3', me_cube_002)
ob_clipcut2 = bpy.data.objects.new('ClipCut2', me_cube_001)
ob_clipcut1 = bpy.data.objects.new('ClipCut1', me_cube)
ob_rightlump = bpy.data.objects.new('RightLump', me_rightlump)
ob_openingcut = bpy.data.objects.new('OpeningCut', me_openingcut)
ob_handle = bpy.data.objects.new('Handle', me_handle)
ob_compassridgecut = bpy.data.objects.new('CompassRidgeCut', me_compassridgecut)
ob_compasscut = bpy.data.objects.new('CompassCut', me_compasscut)
ob_main = bpy.data.objects.new('Main', me_main)

# ---- transforms, parenting, visibility, modifiers, constraints
ob_clipcut4.location = (-3.3, 0.0, 0.0)
ob_clipcut4.scale = (0.15, 1.0, 1.0)
ob_clipcut4.hide_viewport = True
ob_clipcut4.lineart.crease_threshold = 0.0
ob_clipcut3.location = (-3.3, 0.0, 0.0)
ob_clipcut3.scale = (0.15, 1.0, 1.0)
ob_clipcut3.hide_viewport = True
ob_clipcut3.lineart.crease_threshold = 0.0
ob_clipcut2.location = (-3.3, 0.0, 0.0)
ob_clipcut2.scale = (0.15, 1.0, 1.0)
ob_clipcut2.hide_viewport = True
ob_clipcut2.lineart.crease_threshold = 0.0
ob_clipcut1.location = (-3.3, 0.0, 0.0)
ob_clipcut1.scale = (0.15, 1.0, 1.0)
ob_clipcut1.hide_viewport = True
ob_clipcut1.lineart.crease_threshold = 0.0
ob_rightlump.location = (0.0, 0.0, 0.0)
ob_rightlump.lineart.crease_threshold = 0.0
_m = ob_rightlump.modifiers.new('Bevel', 'BEVEL')
_m.width = 0.2
_m.width_pct = 0.2
_m.segments = 7
_m.limit_method = 'WEIGHT'
_m.spread = 0.0
ob_openingcut.location = (0.0, 0.0, 0.0)
ob_openingcut.hide_viewport = True
ob_openingcut.lineart.crease_threshold = 0.0
ob_handle.location = (0.0, 0.0, 0.0)
ob_handle.rotation_euler = (0.0, -0.0, 0.5236)
ob_handle.lineart.crease_threshold = 0.0
_m = ob_handle.modifiers.new('Bevel', 'BEVEL')
_m.width = 0.2
_m.width_pct = 0.2
_m.segments = 7
_m.limit_method = 'WEIGHT'
_m.spread = 0.0
_m = ob_handle.modifiers.new('Boolean', 'BOOLEAN')
_m.object = ob_clipcut1
_m.solver = 'FAST'
_m = ob_handle.modifiers.new('Boolean.001', 'BOOLEAN')
_m.object = ob_clipcut2
_m.solver = 'FAST'
_m = ob_handle.modifiers.new('Boolean.002', 'BOOLEAN')
_m.object = ob_clipcut3
_m.solver = 'FAST'
_m = ob_handle.modifiers.new('Boolean.003', 'BOOLEAN')
_m.object = ob_clipcut4
_m.solver = 'FAST'
ob_compassridgecut.location = (0.0, 0.0, 0.0)
ob_compassridgecut.hide_viewport = True
ob_compassridgecut.lineart.crease_threshold = 0.0
ob_compasscut.location = (0.0, 0.0, 0.0)
ob_compasscut.hide_viewport = True
ob_compasscut.lineart.crease_threshold = 0.0
ob_main.location = (0.0, 0.0, 0.0)
ob_main.lineart.crease_threshold = 0.0
_m = ob_main.modifiers.new('Bevel', 'BEVEL')
_m.width = 0.2
_m.width_pct = 0.2
_m.segments = 7
_m.limit_method = 'WEIGHT'
_m.use_clamp_overlap = False
_m.spread = 0.0
_m = ob_main.modifiers.new('Boolean', 'BOOLEAN')
_m.object = ob_compasscut
_m.solver = 'FAST'
_m = ob_main.modifiers.new('Boolean.001', 'BOOLEAN')
_m.object = ob_compassridgecut
_m.solver = 'FAST'
_m = ob_main.modifiers.new('Boolean.003', 'BOOLEAN')
_m.object = ob_openingcut
_m.solver = 'FAST'

# ---- collection membership
col_collection_1.objects.link(ob_clipcut4)
col_collection_1.objects.link(ob_clipcut3)
col_collection_1.objects.link(ob_clipcut2)
col_collection_1.objects.link(ob_clipcut1)
col_collection_1.objects.link(ob_rightlump)
col_collection_1.objects.link(ob_openingcut)
col_collection_1.objects.link(ob_handle)
col_collection_1.objects.link(ob_compassridgecut)
col_collection_1.objects.link(ob_compasscut)
col_collection_1.objects.link(ob_main)

# ---- scene / render settings (as saved in the file)
scene.frame_start = 1; scene.frame_end = 250; scene.frame_set(1)
scene.render.engine = 'BLENDER_EEVEE_NEXT'
scene.render.resolution_percentage = 50
scene.render.dither_intensity = 0.0
scene.cycles.use_denoising = False
scene.cycles.samples = 128
scene.cycles.sampling_pattern = 'TABULATED_SOBOL'
scene.cycles.use_adaptive_sampling = False
scene.cycles.use_light_tree = False
scene.cycles.blur_glossy = 0.0
scene.cycles.sample_clamp_indirect = 0.0
scene.view_settings.view_transform = 'Standard'
bpy.context.view_layer.update()

# ---- added for rendering (the .blend has no active camera and no usable light): camera, sun
cam_auto = bpy.data.cameras.new('AutoCamera')
cam_auto.lens = 50.0
cam_auto.sensor_width = 36.0
cam_auto.clip_end = 1000.0
ob_auto_camera = bpy.data.objects.new('AutoCamera', cam_auto)
scene.collection.objects.link(ob_auto_camera)
ob_auto_camera.location = (15.5179, -22.4796, 12.7199)
ob_auto_camera.rotation_euler = (1.09748, -7.21219e-08, 0.694738)
scene.camera = ob_auto_camera
light_auto_sun = bpy.data.lights.new('AutoSun', 'SUN')
light_auto_sun.energy = 3.0
light_auto_sun.angle = 0.0523599
ob_auto_sun = bpy.data.objects.new('AutoSun', light_auto_sun)
scene.collection.objects.link(ob_auto_sun)
ob_auto_sun.rotation_euler = (0.872665, 0.174533, 0.523599)
bpy.context.view_layer.update()
